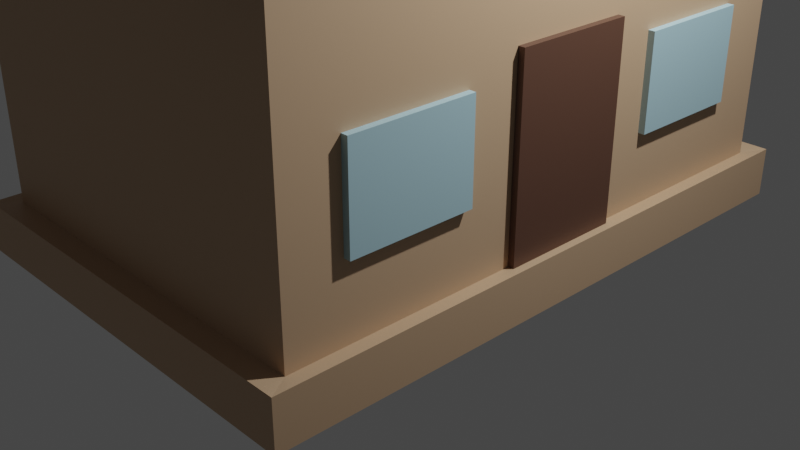 # Source: HouseV1.blend  (saved by Blender 2.83.18; exported with 4.5.12 LTS)
import bpy
from mathutils import Matrix  # noqa: F401  (used for matrix-valued properties, if any)

bpy.ops.wm.read_factory_settings(use_empty=True)
scene = bpy.context.scene
scene.name = 'Scene'

# ---- collections
col_collection = bpy.data.collections.new('Collection'); scene.collection.children.link(col_collection)

# ---- materials (node trees are filled in below, after node groups)
mat_house_color = bpy.data.materials.new('House Color')
mat_house_color.use_transparent_shadow = False
mat_roof_color = bpy.data.materials.new('Roof Color')
mat_roof_color.use_transparent_shadow = False
mat_chimney_color = bpy.data.materials.new('Chimney Color')
mat_chimney_color.use_transparent_shadow = False
mat_door_color_001 = bpy.data.materials.new('Door Color.001')
mat_door_color_001.use_transparent_shadow = False
mat_glass_color_001 = bpy.data.materials.new('Glass Color.001')
mat_glass_color_001.use_transparent_shadow = False
mat_door_color = bpy.data.materials.new('Door Color')
mat_door_color.use_transparent_shadow = False

# ---- material node trees
mat_house_color.use_nodes = True; mat_house_color.node_tree.nodes.clear()
_N = mat_house_color.node_tree.nodes; _L = mat_house_color.node_tree.links
n0 = _N.new('ShaderNodeBsdfPrincipled'); n0.name = 'Principled BSDF'; n0.location = (10, 300)
n0.distribution = 'GGX'
n0.subsurface_method = 'BURLEY'
n0.inputs[0].default_value = (0.552, 0.3712, 0.2307, 1.0)
n0.inputs[3].default_value = 1.45
n0.inputs[27].default_value = (0.0, 0.0, 0.0, 1.0)
n0.inputs[28].default_value = 1.0
n1 = _N.new('ShaderNodeOutputMaterial'); n1.name = 'Material Output'; n1.location = (300, 300)
_L.new(n0.outputs[0], n1.inputs[0])
n1.is_active_output = True
mat_roof_color.use_nodes = True; mat_roof_color.node_tree.nodes.clear()
_N = mat_roof_color.node_tree.nodes; _L = mat_roof_color.node_tree.links
n0 = _N.new('ShaderNodeBsdfPrincipled'); n0.name = 'Principled BSDF'; n0.location = (10, 300)
n0.distribution = 'GGX'
n0.subsurface_method = 'BURLEY'
n0.inputs[0].default_value = (0.107, 0.05127, 0.0331, 1.0)
n0.inputs[3].default_value = 1.45
n0.inputs[27].default_value = (0.0, 0.0, 0.0, 1.0)
n0.inputs[28].default_value = 1.0
n1 = _N.new('ShaderNodeOutputMaterial'); n1.name = 'Material Output'; n1.location = (300, 300)
_L.new(n0.outputs[0], n1.inputs[0])
n1.is_active_output = True
mat_chimney_color.use_nodes = True; mat_chimney_color.node_tree.nodes.clear()
_N = mat_chimney_color.node_tree.nodes; _L = mat_chimney_color.node_tree.links
n0 = _N.new('ShaderNodeBsdfPrincipled'); n0.name = 'Principled BSDF'; n0.location = (10, 300)
n0.distribution = 'GGX'
n0.subsurface_method = 'BURLEY'
n0.inputs[0].default_value = (0.107, 0.05127, 0.0331, 1.0)
n0.inputs[3].default_value = 1.45
n0.inputs[27].default_value = (0.0, 0.0, 0.0, 1.0)
n0.inputs[28].default_value = 1.0
n1 = _N.new('ShaderNodeOutputMaterial'); n1.name = 'Material Output'; n1.location = (300, 300)
_L.new(n0.outputs[0], n1.inputs[0])
n1.is_active_output = True
mat_door_color_001.use_nodes = True; mat_door_color_001.node_tree.nodes.clear()
_N = mat_door_color_001.node_tree.nodes; _L = mat_door_color_001.node_tree.links
n0 = _N.new('ShaderNodeBsdfPrincipled'); n0.name = 'Principled BSDF'; n0.location = (10, 300)
n0.distribution = 'GGX'
n0.subsurface_method = 'BURLEY'
n0.inputs[0].default_value = (0.107, 0.05127, 0.0331, 1.0)
n0.inputs[3].default_value = 1.45
n0.inputs[27].default_value = (0.0, 0.0, 0.0, 1.0)
n0.inputs[28].default_value = 1.0
n1 = _N.new('ShaderNodeOutputMaterial'); n1.name = 'Material Output'; n1.location = (300, 300)
_L.new(n0.outputs[0], n1.inputs[0])
n1.is_active_output = True
mat_glass_color_001.use_nodes = True; mat_glass_color_001.node_tree.nodes.clear()
_N = mat_glass_color_001.node_tree.nodes; _L = mat_glass_color_001.node_tree.links
n0 = _N.new('ShaderNodeBsdfPrincipled'); n0.name = 'Principled BSDF'; n0.location = (10, 300)
n0.distribution = 'GGX'
n0.subsurface_method = 'BURLEY'
n0.inputs[0].default_value = (0.3916, 0.6038, 0.6795, 1.0)
n0.inputs[3].default_value = 1.45
n0.inputs[27].default_value = (0.0, 0.0, 0.0, 1.0)
n0.inputs[28].default_value = 1.0
n1 = _N.new('ShaderNodeOutputMaterial'); n1.name = 'Material Output'; n1.location = (300, 300)
_L.new(n0.outputs[0], n1.inputs[0])
n1.is_active_output = True
mat_door_color.use_nodes = True; mat_door_color.node_tree.nodes.clear()
_N = mat_door_color.node_tree.nodes; _L = mat_door_color.node_tree.links
n0 = _N.new('ShaderNodeBsdfPrincipled'); n0.name = 'Principled BSDF'; n0.location = (10, 300)
n0.distribution = 'GGX'
n0.subsurface_method = 'BURLEY'
n0.inputs[0].default_value = (0.107, 0.05127, 0.0331, 1.0)
n0.inputs[3].default_value = 1.45
n0.inputs[27].default_value = (0.0, 0.0, 0.0, 1.0)
n0.inputs[28].default_value = 1.0
n1 = _N.new('ShaderNodeOutputMaterial'); n1.name = 'Material Output'; n1.location = (300, 300)
_L.new(n0.outputs[0], n1.inputs[0])
n1.is_active_output = True

# ---- world
world_world = bpy.data.worlds.new('World'); scene.world = world_world
world_world.use_nodes = True; world_world.node_tree.nodes.clear()
_N = world_world.node_tree.nodes; _L = world_world.node_tree.links
n0 = _N.new('ShaderNodeOutputWorld'); n0.name = 'World Output'; n0.location = (300, 300)
n1 = _N.new('ShaderNodeBackground'); n1.name = 'Background'; n1.location = (10, 300)
n1.inputs[0].default_value = (0.05088, 0.05088, 0.05088, 1.0)
_L.new(n1.outputs[0], n0.inputs[0])
n0.is_active_output = True
world_world.color = (0.05088, 0.05088, 0.05088)
world_world.use_sun_shadow = False
world_world.sun_shadow_jitter_overblur = 0.0

# ---- cameras
cam_camera = bpy.data.cameras.new('Camera')
cam_camera.clip_end = 100.0
cam_camera.ortho_scale = 7.314

# ---- lights
light_light = bpy.data.lights.new('Light', 'POINT')
light_light.transmission_factor = 0.0
light_light.energy = 1000.0
light_light.shadow_soft_size = 0.1
light_light.shadow_maximum_resolution = 0.006
light_light.use_absolute_resolution = True

# ---- meshes
me_cube_001 = bpy.data.meshes.new('Cube.001')
me_cube_001.from_pydata([(-1.0, -1.0, -1.0), (-1.0, -1.0, 1.0), (-1.0, 1.0, -1.0), (-1.0, 1.0, 1.0), (1.0, -1.0, -1.0), (1.0, -1.0, 1.0), (1.0, 1.0, -1.0), (1.0, 1.0, 1.0), (0.0, -1.0, 1.94), (0.0, 1.0, 1.94), (-1.0, -1.0, -0.7305), (-1.0, 1.0, -0.7305), (1.0, 1.0, -0.7305), (1.0, -1.0, -0.7305), (-1.08, 1.08, -1.011), (-1.08, -1.08, -1.011), (-1.08, 1.08, -0.7197), (1.08, 1.08, -1.011), (1.08, 1.08, -0.7197), (1.08, -1.08, -1.011), (1.08, -1.08, -0.7197), (-1.08, -1.08, -0.7197)], [], [(10, 1, 3, 11), (11, 3, 7, 12), (12, 7, 5, 13), (13, 5, 1, 10), (4, 6, 17, 19), (1, 5, 8), (7, 3, 9), (13, 10, 21, 20), (2, 0, 15, 14), (11, 12, 18, 16), (19, 20, 21, 15), (17, 18, 20, 19), (14, 16, 18, 17), (15, 21, 16, 14), (10, 11, 16, 21), (12, 13, 20, 18), (0, 4, 19, 15), (6, 2, 14, 17)])
_uv = me_cube_001.uv_layers.new(name='UVMap')
_uv.uv.foreach_set('vector', [0.4087, 0.0, 0.625, 0.0, 0.625, 0.25, 0.4087, 0.25, 0.4087, 0.25, 0.625, 0.25, 0.625, 0.5, 0.4087, 0.5, 0.4087, 0.5, 0.625, 0.5, 0.625, 0.75, 0.4087, 0.75, 0.4087, 0.75, 0.625, 0.75, 0.625, 1.0, 0.4087, 1.0, 0.0, 0.0, 0.0, 0.0, 0.0, 0.0, 0.0, 0.0, 0.625, 1.0, 0.625, 0.75, 0.625, 1.0, 0.625, 0.5, 0.625, 0.25, 0.625, 0.5, 0.4087, 0.75, 0.4087, 1.0, 0.4087, 1.0, 0.4087, 0.75, 0.0, 0.0, 0.0, 0.0, 0.0, 0.0, 0.0, 0.0, 0.4087, 0.25, 0.4087, 0.5, 0.4087, 0.5, 0.4087, 0.25, 0.375, 0.75, 0.4087, 0.75, 0.4087, 1.0, 0.375, 1.0, 0.375, 0.5, 0.4087, 0.5, 0.4087, 0.75, 0.375, 0.75, 0.375, 0.25, 0.4087, 0.25, 0.4087, 0.5, 0.375, 0.5, 0.375, 0.0, 0.4087, 0.0, 0.4087, 0.25, 0.375, 0.25, 0.4087, 0.0, 0.4087, 0.25, 0.4087, 0.25, 0.4087, 0.0, 0.4087, 0.5, 0.4087, 0.75, 0.4087, 0.75, 0.4087, 0.5, 0.0, 0.0, 0.0, 0.0, 0.0, 0.0, 0.0, 0.0, 0.0, 0.0, 0.0, 0.0, 0.0, 0.0, 0.0, 0.0])
me_cube_001.materials.append(mat_house_color)
me_cube_001.use_remesh_fix_poles = True
me_cube_001.use_remesh_preserve_attributes = False
me_cube_001.use_mirror_vertex_groups = False
me_cube_001.update()
me_cube_002 = bpy.data.meshes.new('Cube.002')
me_cube_002.from_pydata([(-1.0, -1.0, 1.0), (-1.0, 1.0, 1.0), (1.0, -1.0, 1.0), (1.0, 1.0, 1.0), (0.0, -1.0, 1.94), (0.0, 1.0, 1.94), (-1.102, -1.0, 1.109), (-1.102, 1.0, 1.109), (1.102, 1.0, 1.109), (1.102, -1.0, 1.109), (-1.0, 1.0, 1.0), (-1.0, -1.0, 1.0), (0.08283, -1.0, 2.015), (-0.08283, -1.0, 2.015), (0.0, -1.0, 1.978), (0.04483, -1.0, 2.038), (3.725e-09, -1.0, 2.046), (-0.04483, -1.0, 2.038), (-0.08283, 1.0, 2.015), (0.08283, 1.0, 2.015), (0.0, 1.0, 1.978), (-0.04483, 1.0, 2.038), (-3.725e-09, 1.0, 2.046), (0.04483, 1.0, 2.038), (1.0, -1.0, 1.0), (1.0, 1.0, 1.0), (-1.102, -1.0, 1.109), (-1.102, 1.0, 1.109), (1.102, 1.0, 1.109), (1.102, -1.0, 1.109), (-1.0, -1.0, 1.0), (-1.0, 1.0, 1.0), (1.0, 1.0, 1.0), (1.0, -1.0, 1.0), (0.0, -1.0, 1.94), (0.0, 1.0, 1.94), (-1.102, -1.0, 1.109), (-1.102, 1.0, 1.109), (1.102, 1.0, 1.109), (1.102, -1.0, 1.109), (0.08283, -1.0, 2.015), (0.08283, 1.0, 2.015), (-0.08283, 1.0, 2.015), (-0.08283, -1.0, 2.015)], [], [(2, 4, 5, 3), (3, 8, 38, 32), (4, 2, 9, 12, 14), (0, 4, 14, 13, 6), (19, 12, 40, 41), (2, 3, 32, 33), (0, 1, 10, 11), (3, 5, 20, 19, 8), (0, 6, 36, 30), (5, 1, 7, 18, 20), (12, 15, 14), (15, 16, 14), (16, 17, 14), (17, 13, 14), (18, 21, 20), (21, 22, 20), (22, 23, 20), (23, 19, 20), (12, 19, 23, 15), (15, 23, 22, 16), (16, 22, 21, 17), (17, 21, 18, 13), (6, 13, 43, 36), (6, 7, 27, 26), (3, 2, 24, 25), (8, 9, 29, 28), (31, 35, 34, 30), (39, 38, 41, 40), (33, 32, 38, 39), (31, 30, 36, 37), (37, 36, 43, 42), (12, 9, 39, 40), (5, 4, 34, 35), (9, 2, 33, 39), (8, 19, 41, 38), (4, 0, 30, 34), (1, 5, 35, 31), (7, 1, 31, 37), (13, 18, 42, 43), (18, 7, 37, 42)])
_uv = me_cube_002.uv_layers.new(name='UVMap')
_uv.uv.foreach_set('vector', [0.625, 0.75, 0.625, 0.75, 0.625, 0.5, 0.625, 0.5, 0.625, 0.5, 0.625, 0.5, 0.625, 0.5, 0.625, 0.5, 0.625, 0.75, 0.625, 0.75, 0.625, 0.75, 0.625, 0.75, 0.625, 0.75, 0.625, 0.0, 0.625, 0.0, 0.625, 0.0, 0.625, 0.0, 0.625, 0.0, 0.625, 0.5, 0.625, 0.75, 0.625, 0.75, 0.625, 0.5, 0.625, 0.75, 0.625, 0.5, 0.625, 0.5, 0.625, 0.75, 0.625, 0.0, 0.625, 0.25, 0.625, 0.25, 0.625, 0.0, 0.625, 0.5, 0.625, 0.5, 0.625, 0.5, 0.625, 0.5, 0.625, 0.5, 0.625, 0.0, 0.625, 0.0, 0.625, 0.0, 0.625, 0.0, 0.625, 0.25, 0.625, 0.25, 0.625, 0.25, 0.625, 0.25, 0.625, 0.25, 0.625, 0.75, 0.625, 0.75, 0.625, 0.75, 0.625, 0.75, 0.625, 0.75, 0.625, 0.75, 0.625, 0.75, 0.625, 0.75, 0.625, 0.75, 0.625, 0.75, 0.625, 0.75, 0.625, 0.75, 0.625, 0.25, 0.625, 0.25, 0.625, 0.25, 0.625, 0.25, 0.625, 0.25, 0.625, 0.25, 0.625, 0.25, 0.625, 0.25, 0.625, 0.25, 0.625, 0.25, 0.625, 0.25, 0.625, 0.25, 0.625, 0.75, 0.625, 0.5, 0.625, 0.5, 0.625, 0.75, 0.625, 0.75, 0.625, 0.5, 0.625, 0.5, 0.625, 0.75, 0.625, 0.0, 0.625, 0.25, 0.625, 0.25, 0.625, 0.0, 0.625, 0.0, 0.625, 0.25, 0.625, 0.25, 0.625, 0.0, 0.625, 0.0, 0.625, 0.0, 0.625, 0.0, 0.625, 0.0, 0.625, 0.0, 0.625, 0.25, 0.625, 0.25, 0.625, 0.0, 0.625, 0.5, 0.625, 0.75, 0.625, 0.75, 0.625, 0.5, 0.625, 0.5, 0.625, 0.75, 0.625, 0.75, 0.625, 0.5, 0.625, 0.25, 0.625, 0.25, 0.625, 0.0, 0.625, 0.0, 0.625, 0.75, 0.625, 0.5, 0.625, 0.5, 0.625, 0.75, 0.625, 0.75, 0.625, 0.5, 0.625, 0.5, 0.625, 0.75, 0.625, 0.25, 0.625, 0.0, 0.625, 0.0, 0.625, 0.25, 0.625, 0.25, 0.625, 0.0, 0.625, 0.0, 0.625, 0.25, 0.625, 0.75, 0.625, 0.75, 0.625, 0.75, 0.625, 0.75, 0.625, 0.5, 0.625, 0.75, 0.625, 0.75, 0.625, 0.5, 0.625, 0.75, 0.625, 0.75, 0.625, 0.75, 0.625, 0.75, 0.625, 0.5, 0.625, 0.5, 0.625, 0.5, 0.625, 0.5, 0.625, 0.0, 0.625, 0.0, 0.625, 0.0, 0.625, 0.0, 0.625, 0.25, 0.625, 0.25, 0.625, 0.25, 0.625, 0.25, 0.625, 0.25, 0.625, 0.25, 0.625, 0.25, 0.625, 0.25, 0.625, 0.0, 0.625, 0.25, 0.625, 0.25, 0.625, 0.0, 0.625, 0.25, 0.625, 0.25, 0.625, 0.25, 0.625, 0.25])
me_cube_002.materials.append(mat_roof_color)
me_cube_002.use_remesh_fix_poles = True
me_cube_002.use_remesh_preserve_attributes = False
me_cube_002.use_mirror_vertex_groups = False
me_cube_002.update()
me_cube_003 = bpy.data.meshes.new('Cube.003')
me_cube_003.from_pydata([(-1.0, -1.0, -1.0), (-1.0, -1.0, 1.0), (-1.0, 1.0, -1.0), (-1.0, 1.0, 1.0), (1.0, -1.0, -1.0), (1.0, -1.0, 1.0), (1.0, 1.0, -1.0), (1.0, 1.0, 1.0), (-1.754, -1.754, 1.0), (-1.754, 1.754, 1.0), (1.754, 1.754, 1.0), (1.754, -1.754, 1.0), (-1.345, -1.345, 1.244), (-1.345, 1.345, 1.244), (1.345, 1.345, 1.244), (1.345, -1.345, 1.244), (-1.754, -1.754, 1.244), (-1.754, 1.754, 1.244), (1.754, 1.754, 1.244), (1.754, -1.754, 1.244), (-1.345, -1.345, 1.044), (-1.345, 1.345, 1.044), (1.345, 1.345, 1.044), (1.345, -1.345, 1.044)], [], [(0, 1, 3, 2), (2, 3, 7, 6), (6, 7, 5, 4), (4, 5, 1, 0), (2, 6, 4, 0), (1, 5, 11, 8), (11, 10, 18, 19), (7, 3, 9, 10), (5, 7, 10, 11), (3, 1, 8, 9), (12, 15, 23, 20), (9, 8, 16, 17), (8, 11, 19, 16), (10, 9, 17, 18), (12, 13, 17, 16), (13, 14, 18, 17), (14, 15, 19, 18), (15, 12, 16, 19), (22, 21, 20, 23), (14, 13, 21, 22), (15, 14, 22, 23), (13, 12, 20, 21)])
_uv = me_cube_003.uv_layers.new(name='UVMap')
_uv.uv.foreach_set('vector', [0.375, 0.0, 0.625, 0.0, 0.625, 0.25, 0.375, 0.25, 0.375, 0.25, 0.625, 0.25, 0.625, 0.5, 0.375, 0.5, 0.375, 0.5, 0.625, 0.5, 0.625, 0.75, 0.375, 0.75, 0.375, 0.75, 0.625, 0.75, 0.625, 1.0, 0.375, 1.0, 0.125, 0.5, 0.375, 0.5, 0.375, 0.75, 0.125, 0.75, 0.625, 1.0, 0.625, 0.75, 0.625, 0.75, 0.625, 1.0, 0.625, 0.75, 0.625, 0.5, 0.625, 0.5, 0.625, 0.75, 0.625, 0.5, 0.625, 0.25, 0.625, 0.25, 0.625, 0.5, 0.625, 0.75, 0.625, 0.5, 0.625, 0.5, 0.625, 0.75, 0.625, 0.25, 0.625, 0.0, 0.625, 0.0, 0.625, 0.25, 0.8458, 0.7208, 0.6542, 0.7208, 0.6542, 0.7208, 0.8458, 0.7208, 0.625, 0.25, 0.625, 0.0, 0.625, 0.0, 0.625, 0.25, 0.625, 1.0, 0.625, 0.75, 0.625, 0.75, 0.625, 1.0, 0.625, 0.5, 0.625, 0.25, 0.625, 0.25, 0.625, 0.5, 0.8458, 0.7208, 0.8458, 0.5292, 0.875, 0.5, 0.875, 0.75, 0.8458, 0.5292, 0.6542, 0.5292, 0.625, 0.5, 0.875, 0.5, 0.6542, 0.5292, 0.6542, 0.7208, 0.625, 0.75, 0.625, 0.5, 0.6542, 0.7208, 0.8458, 0.7208, 0.875, 0.75, 0.625, 0.75, 0.6542, 0.5292, 0.8458, 0.5292, 0.8458, 0.7208, 0.6542, 0.7208, 0.6542, 0.5292, 0.8458, 0.5292, 0.8458, 0.5292, 0.6542, 0.5292, 0.6542, 0.7208, 0.6542, 0.5292, 0.6542, 0.5292, 0.6542, 0.7208, 0.8458, 0.5292, 0.8458, 0.7208, 0.8458, 0.7208, 0.8458, 0.5292])
me_cube_003.materials.append(mat_chimney_color)
me_cube_003.use_remesh_fix_poles = True
me_cube_003.use_remesh_preserve_attributes = False
me_cube_003.use_mirror_vertex_groups = False
me_cube_003.update()
me_cube_004 = bpy.data.meshes.new('Cube.004')
me_cube_004.from_pydata([(-1.0, -1.0, -1.0), (-1.0, -1.0, 1.0), (-1.0, 1.0, -1.0), (-1.0, 1.0, 1.0), (1.0, -1.0, -1.0), (1.0, -1.0, 1.0), (1.0, 1.0, -1.0), (1.0, 1.0, 1.0)], [], [(0, 1, 3, 2), (2, 3, 7, 6), (6, 7, 5, 4), (4, 5, 1, 0), (2, 6, 4, 0), (7, 3, 1, 5)])
_uv = me_cube_004.uv_layers.new(name='UVMap')
_uv.uv.foreach_set('vector', [0.375, 0.0, 0.625, 0.0, 0.625, 0.25, 0.375, 0.25, 0.375, 0.25, 0.625, 0.25, 0.625, 0.5, 0.375, 0.5, 0.375, 0.5, 0.625, 0.5, 0.625, 0.75, 0.375, 0.75, 0.375, 0.75, 0.625, 0.75, 0.625, 1.0, 0.375, 1.0, 0.125, 0.5, 0.375, 0.5, 0.375, 0.75, 0.125, 0.75, 0.625, 0.5, 0.875, 0.5, 0.875, 0.75, 0.625, 0.75])
me_cube_004.materials.append(mat_door_color_001)
me_cube_004.use_remesh_fix_poles = True
me_cube_004.use_remesh_preserve_attributes = False
me_cube_004.use_mirror_vertex_groups = False
me_cube_004.update()
me_cube_005 = bpy.data.meshes.new('Cube.005')
me_cube_005.from_pydata([(-1.0, -1.0, -1.0), (-1.0, -1.0, 1.0), (-1.0, 1.0, -1.0), (-1.0, 1.0, 1.0), (1.0, -1.0, -1.0), (1.0, -1.0, 1.0), (1.0, 1.0, -1.0), (1.0, 1.0, 1.0)], [], [(0, 1, 3, 2), (2, 3, 7, 6), (6, 7, 5, 4), (4, 5, 1, 0), (2, 6, 4, 0), (7, 3, 1, 5)])
_uv = me_cube_005.uv_layers.new(name='UVMap')
_uv.uv.foreach_set('vector', [0.375, 0.0, 0.625, 0.0, 0.625, 0.25, 0.375, 0.25, 0.375, 0.25, 0.625, 0.25, 0.625, 0.5, 0.375, 0.5, 0.375, 0.5, 0.625, 0.5, 0.625, 0.75, 0.375, 0.75, 0.375, 0.75, 0.625, 0.75, 0.625, 1.0, 0.375, 1.0, 0.125, 0.5, 0.375, 0.5, 0.375, 0.75, 0.125, 0.75, 0.625, 0.5, 0.875, 0.5, 0.875, 0.75, 0.625, 0.75])
me_cube_005.materials.append(mat_glass_color_001)
me_cube_005.use_remesh_fix_poles = True
me_cube_005.use_remesh_preserve_attributes = False
me_cube_005.use_mirror_vertex_groups = False
me_cube_005.update()
me_cube_006 = bpy.data.meshes.new('Cube.006')
me_cube_006.from_pydata([(-1.0, -1.0, -1.0), (-1.0, -1.0, 1.0), (-1.0, 1.0, -1.0), (-1.0, 1.0, 1.0), (1.0, -1.0, -1.0), (1.0, -1.0, 1.0), (1.0, 1.0, -1.0), (1.0, 1.0, 1.0)], [], [(0, 1, 3, 2), (2, 3, 7, 6), (6, 7, 5, 4), (4, 5, 1, 0), (2, 6, 4, 0), (7, 3, 1, 5)])
_uv = me_cube_006.uv_layers.new(name='UVMap')
_uv.uv.foreach_set('vector', [0.375, 0.0, 0.625, 0.0, 0.625, 0.25, 0.375, 0.25, 0.375, 0.25, 0.625, 0.25, 0.625, 0.5, 0.375, 0.5, 0.375, 0.5, 0.625, 0.5, 0.625, 0.75, 0.375, 0.75, 0.375, 0.75, 0.625, 0.75, 0.625, 1.0, 0.375, 1.0, 0.125, 0.5, 0.375, 0.5, 0.375, 0.75, 0.125, 0.75, 0.625, 0.5, 0.875, 0.5, 0.875, 0.75, 0.625, 0.75])
me_cube_006.materials.append(mat_glass_color_001)
me_cube_006.use_remesh_fix_poles = True
me_cube_006.use_remesh_preserve_attributes = False
me_cube_006.use_mirror_vertex_groups = False
me_cube_006.update()
me_cube_010 = bpy.data.meshes.new('Cube.010')
me_cube_010.from_pydata([(-1.0, -1.0, -1.0), (-1.0, -1.0, 1.0), (-1.0, 1.0, -1.0), (-1.0, 1.0, 1.0), (1.0, -1.0, -1.0), (1.0, -1.0, 1.0), (1.0, 1.0, -1.0), (1.0, 1.0, 1.0)], [], [(0, 1, 3, 2), (2, 3, 7, 6), (6, 7, 5, 4), (4, 5, 1, 0), (2, 6, 4, 0), (7, 3, 1, 5)])
_uv = me_cube_010.uv_layers.new(name='UVMap')
_uv.uv.foreach_set('vector', [0.375, 0.0, 0.625, 0.0, 0.625, 0.25, 0.375, 0.25, 0.375, 0.25, 0.625, 0.25, 0.625, 0.5, 0.375, 0.5, 0.375, 0.5, 0.625, 0.5, 0.625, 0.75, 0.375, 0.75, 0.375, 0.75, 0.625, 0.75, 0.625, 1.0, 0.375, 1.0, 0.125, 0.5, 0.375, 0.5, 0.375, 0.75, 0.125, 0.75, 0.625, 0.5, 0.875, 0.5, 0.875, 0.75, 0.625, 0.75])
me_cube_010.materials.append(mat_door_color)
me_cube_010.use_remesh_fix_poles = True
me_cube_010.use_remesh_preserve_attributes = False
me_cube_010.use_mirror_vertex_groups = False
me_cube_010.update()
me_cube_009 = bpy.data.meshes.new('Cube.009')
me_cube_009.from_pydata([(-1.0, -1.0, -1.0), (-1.0, -1.0, 1.0), (-1.0, 1.0, -1.0), (-1.0, 1.0, 1.0), (1.0, -1.0, -1.0), (1.0, -1.0, 1.0), (1.0, 1.0, -1.0), (1.0, 1.0, 1.0)], [], [(0, 1, 3, 2), (2, 3, 7, 6), (6, 7, 5, 4), (4, 5, 1, 0), (2, 6, 4, 0), (7, 3, 1, 5)])
_uv = me_cube_009.uv_layers.new(name='UVMap')
_uv.uv.foreach_set('vector', [0.375, 0.0, 0.625, 0.0, 0.625, 0.25, 0.375, 0.25, 0.375, 0.25, 0.625, 0.25, 0.625, 0.5, 0.375, 0.5, 0.375, 0.5, 0.625, 0.5, 0.625, 0.75, 0.375, 0.75, 0.375, 0.75, 0.625, 0.75, 0.625, 1.0, 0.375, 1.0, 0.125, 0.5, 0.375, 0.5, 0.375, 0.75, 0.125, 0.75, 0.625, 0.5, 0.875, 0.5, 0.875, 0.75, 0.625, 0.75])
me_cube_009.materials.append(mat_glass_color_001)
me_cube_009.use_remesh_fix_poles = True
me_cube_009.use_remesh_preserve_attributes = False
me_cube_009.use_mirror_vertex_groups = False
me_cube_009.update()
me_cube_008 = bpy.data.meshes.new('Cube.008')
me_cube_008.from_pydata([(-1.0, -1.0, -1.0), (-1.0, -1.0, 1.0), (-1.0, 1.0, -1.0), (-1.0, 1.0, 1.0), (1.0, -1.0, -1.0), (1.0, -1.0, 1.0), (1.0, 1.0, -1.0), (1.0, 1.0, 1.0)], [], [(0, 1, 3, 2), (2, 3, 7, 6), (6, 7, 5, 4), (4, 5, 1, 0), (2, 6, 4, 0), (7, 3, 1, 5)])
_uv = me_cube_008.uv_layers.new(name='UVMap')
_uv.uv.foreach_set('vector', [0.375, 0.0, 0.625, 0.0, 0.625, 0.25, 0.375, 0.25, 0.375, 0.25, 0.625, 0.25, 0.625, 0.5, 0.375, 0.5, 0.375, 0.5, 0.625, 0.5, 0.625, 0.75, 0.375, 0.75, 0.375, 0.75, 0.625, 0.75, 0.625, 1.0, 0.375, 1.0, 0.125, 0.5, 0.375, 0.5, 0.375, 0.75, 0.125, 0.75, 0.625, 0.5, 0.875, 0.5, 0.875, 0.75, 0.625, 0.75])
me_cube_008.materials.append(mat_glass_color_001)
me_cube_008.use_remesh_fix_poles = True
me_cube_008.use_remesh_preserve_attributes = False
me_cube_008.use_mirror_vertex_groups = False
me_cube_008.update()

# ---- objects
ob_light = bpy.data.objects.new('Light', light_light)
ob_camera = bpy.data.objects.new('Camera', cam_camera)
ob_cube = bpy.data.objects.new('Cube', me_cube_001)
ob_roof = bpy.data.objects.new('Roof', me_cube_002)
ob_chimney = bpy.data.objects.new('Chimney', me_cube_003)
ob_front_door = bpy.data.objects.new('Front Door', me_cube_004)
ob_front_right_window = bpy.data.objects.new('Front Right Window', me_cube_005)
ob_front_left_window = bpy.data.objects.new('Front Left Window', me_cube_006)
ob_back_door = bpy.data.objects.new('Back Door', me_cube_010)
ob_back_left_window = bpy.data.objects.new('Back Left Window', me_cube_009)
ob_back_right_window = bpy.data.objects.new('Back Right Window', me_cube_008)

# ---- transforms, parenting, visibility, modifiers, constraints
ob_light.location = (4.076, 1.005, 5.904)
ob_light.rotation_euler = (0.6503, 0.05522, 1.866)
ob_light.lock_rotations_4d = False
ob_light.empty_display_type = 'ARROWS'
ob_light.color = (0.0, 0.0, 0.0, 0.0)
ob_light.lineart.crease_threshold = 0.0
ob_camera.location = (7.359, -6.926, 4.958)
ob_camera.rotation_euler = (1.109, 0.0, 0.8149)
ob_camera.lock_rotations_4d = False
ob_camera.empty_display_type = 'ARROWS'
ob_camera.color = (0.0, 0.0, 0.0, 0.0)
ob_camera.display_type = 'WIRE'
ob_camera.lineart.crease_threshold = 0.0
ob_cube.location = (0.0, 0.0, 1.75)
ob_cube.scale = (2.0, 3.0, 1.75)
ob_cube.lineart.crease_threshold = 0.0
ob_roof.location = (0.0, 0.0, 1.75)
ob_roof.scale = (2.0, 3.531, 1.75)
ob_roof.lineart.crease_threshold = 0.0
ob_chimney.location = (1.306, 1.981, 4.628)
ob_chimney.scale = (0.25, 0.25, 0.83)
ob_chimney.lineart.crease_threshold = 0.0
ob_front_door.location = (1.878, 0.0, 1.4)
ob_front_door.scale = (0.19, 0.63, 1.0)
ob_front_door.lineart.crease_threshold = 0.0
ob_front_right_window.location = (1.878, 1.724, 1.694)
ob_front_right_window.scale = (0.19, 0.63, 0.48)
ob_front_right_window.lineart.crease_threshold = 0.0
ob_front_left_window.location = (1.878, -1.793, 1.694)
ob_front_left_window.scale = (0.19, 0.63, 0.48)
ob_front_left_window.lineart.crease_threshold = 0.0
ob_back_door.location = (-1.895, 0.0, 1.4)
ob_back_door.scale = (0.19, 0.63, 1.0)
ob_back_door.lineart.crease_threshold = 0.0
ob_back_left_window.location = (-1.895, 1.724, 1.694)
ob_back_left_window.scale = (0.19, 0.63, 0.48)
ob_back_left_window.lineart.crease_threshold = 0.0
ob_back_right_window.location = (-1.895, -1.793, 1.694)
ob_back_right_window.scale = (0.19, 0.63, 0.48)
ob_back_right_window.lineart.crease_threshold = 0.0

# ---- collection membership
col_collection.objects.link(ob_light)
col_collection.objects.link(ob_camera)
col_collection.objects.link(ob_cube)
col_collection.objects.link(ob_roof)
col_collection.objects.link(ob_chimney)
col_collection.objects.link(ob_front_door)
col_collection.objects.link(ob_front_right_window)
col_collection.objects.link(ob_front_left_window)
col_collection.objects.link(ob_back_door)
col_collection.objects.link(ob_back_left_window)
col_collection.objects.link(ob_back_right_window)

# ---- scene / render settings (as saved in the file)
scene.camera = ob_camera
scene.frame_start = 1; scene.frame_end = 250; scene.frame_set(0)
scene.render.engine = 'BLENDER_EEVEE_NEXT'
scene.cycles.use_denoising = False
scene.cycles.samples = 128
scene.cycles.sampling_pattern = 'TABULATED_SOBOL'
scene.cycles.use_adaptive_sampling = False
scene.cycles.use_light_tree = False
scene.view_settings.view_transform = 'Filmic'
bpy.context.view_layer.update()
